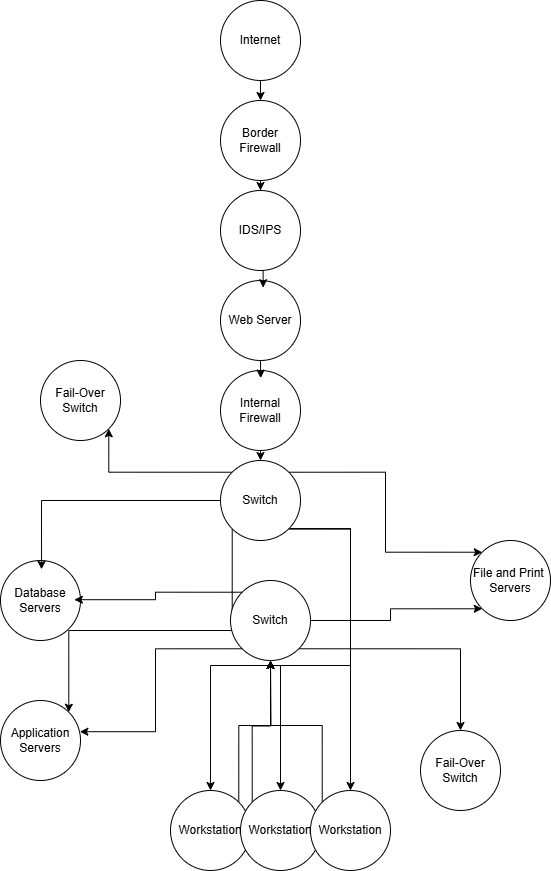

The diagram above was exported from draw.io. Its source (the exported page's mxGraphModel, read from the mxfile embedded in the PNG):
<mxGraphModel dx="513" dy="558" grid="1" gridSize="10" guides="1" tooltips="1" connect="1" arrows="1" fold="1" page="1" pageScale="1" pageWidth="850" pageHeight="1100" math="0" shadow="0">
  <root>
    <mxCell id="0" />
    <mxCell id="1" parent="0" />
    <mxCell id="fxjfOWX_N1p07FyCANjN-14" style="edgeStyle=orthogonalEdgeStyle;rounded=0;orthogonalLoop=1;jettySize=auto;html=1;exitX=0.5;exitY=1;exitDx=0;exitDy=0;entryX=0.5;entryY=0;entryDx=0;entryDy=0;" edge="1" parent="1" source="fxjfOWX_N1p07FyCANjN-1" target="fxjfOWX_N1p07FyCANjN-2">
      <mxGeometry relative="1" as="geometry" />
    </mxCell>
    <mxCell id="fxjfOWX_N1p07FyCANjN-1" value="Internet" style="ellipse;whiteSpace=wrap;html=1;aspect=fixed;" vertex="1" parent="1">
      <mxGeometry x="230" y="70" width="80" height="80" as="geometry" />
    </mxCell>
    <mxCell id="fxjfOWX_N1p07FyCANjN-15" style="edgeStyle=orthogonalEdgeStyle;rounded=0;orthogonalLoop=1;jettySize=auto;html=1;exitX=0.5;exitY=1;exitDx=0;exitDy=0;" edge="1" parent="1" source="fxjfOWX_N1p07FyCANjN-2" target="fxjfOWX_N1p07FyCANjN-9">
      <mxGeometry relative="1" as="geometry" />
    </mxCell>
    <mxCell id="fxjfOWX_N1p07FyCANjN-2" value="Border Firewall" style="ellipse;whiteSpace=wrap;html=1;aspect=fixed;" vertex="1" parent="1">
      <mxGeometry x="230" y="170" width="80" height="80" as="geometry" />
    </mxCell>
    <mxCell id="fxjfOWX_N1p07FyCANjN-20" style="edgeStyle=orthogonalEdgeStyle;rounded=0;orthogonalLoop=1;jettySize=auto;html=1;exitX=0;exitY=1;exitDx=0;exitDy=0;entryX=1;entryY=0;entryDx=0;entryDy=0;" edge="1" parent="1" source="fxjfOWX_N1p07FyCANjN-3" target="fxjfOWX_N1p07FyCANjN-5">
      <mxGeometry relative="1" as="geometry">
        <Array as="points">
          <mxPoint x="242" y="700" />
          <mxPoint x="78" y="700" />
        </Array>
      </mxGeometry>
    </mxCell>
    <mxCell id="fxjfOWX_N1p07FyCANjN-21" style="edgeStyle=orthogonalEdgeStyle;rounded=0;orthogonalLoop=1;jettySize=auto;html=1;exitX=1;exitY=0;exitDx=0;exitDy=0;entryX=0;entryY=0;entryDx=0;entryDy=0;" edge="1" parent="1" source="fxjfOWX_N1p07FyCANjN-3" target="fxjfOWX_N1p07FyCANjN-7">
      <mxGeometry relative="1" as="geometry" />
    </mxCell>
    <mxCell id="fxjfOWX_N1p07FyCANjN-22" style="edgeStyle=orthogonalEdgeStyle;rounded=0;orthogonalLoop=1;jettySize=auto;html=1;exitX=1;exitY=1;exitDx=0;exitDy=0;" edge="1" parent="1" source="fxjfOWX_N1p07FyCANjN-3" target="fxjfOWX_N1p07FyCANjN-13">
      <mxGeometry relative="1" as="geometry" />
    </mxCell>
    <mxCell id="fxjfOWX_N1p07FyCANjN-23" style="edgeStyle=orthogonalEdgeStyle;rounded=0;orthogonalLoop=1;jettySize=auto;html=1;exitX=1;exitY=1;exitDx=0;exitDy=0;entryX=0.5;entryY=0;entryDx=0;entryDy=0;" edge="1" parent="1" source="fxjfOWX_N1p07FyCANjN-3" target="fxjfOWX_N1p07FyCANjN-12">
      <mxGeometry relative="1" as="geometry">
        <mxPoint x="360" y="820" as="targetPoint" />
        <Array as="points">
          <mxPoint x="360" y="598" />
          <mxPoint x="360" y="735" />
          <mxPoint x="290" y="735" />
        </Array>
      </mxGeometry>
    </mxCell>
    <mxCell id="fxjfOWX_N1p07FyCANjN-24" style="edgeStyle=orthogonalEdgeStyle;rounded=0;orthogonalLoop=1;jettySize=auto;html=1;exitX=1;exitY=1;exitDx=0;exitDy=0;entryX=0.5;entryY=0;entryDx=0;entryDy=0;" edge="1" parent="1" source="fxjfOWX_N1p07FyCANjN-3" target="fxjfOWX_N1p07FyCANjN-11">
      <mxGeometry relative="1" as="geometry">
        <Array as="points">
          <mxPoint x="360" y="598" />
          <mxPoint x="360" y="735" />
          <mxPoint x="220" y="735" />
        </Array>
      </mxGeometry>
    </mxCell>
    <mxCell id="fxjfOWX_N1p07FyCANjN-34" style="edgeStyle=orthogonalEdgeStyle;rounded=0;orthogonalLoop=1;jettySize=auto;html=1;exitX=0;exitY=0;exitDx=0;exitDy=0;entryX=1;entryY=1;entryDx=0;entryDy=0;" edge="1" parent="1" source="fxjfOWX_N1p07FyCANjN-3" target="fxjfOWX_N1p07FyCANjN-32">
      <mxGeometry relative="1" as="geometry" />
    </mxCell>
    <mxCell id="fxjfOWX_N1p07FyCANjN-3" value="Switch" style="ellipse;whiteSpace=wrap;html=1;aspect=fixed;" vertex="1" parent="1">
      <mxGeometry x="230" y="530" width="80" height="80" as="geometry" />
    </mxCell>
    <mxCell id="fxjfOWX_N1p07FyCANjN-4" value="Web Server" style="ellipse;whiteSpace=wrap;html=1;aspect=fixed;" vertex="1" parent="1">
      <mxGeometry x="230" y="350" width="80" height="80" as="geometry" />
    </mxCell>
    <mxCell id="fxjfOWX_N1p07FyCANjN-5" value="Application Servers" style="ellipse;whiteSpace=wrap;html=1;aspect=fixed;" vertex="1" parent="1">
      <mxGeometry x="10" y="770" width="80" height="80" as="geometry" />
    </mxCell>
    <mxCell id="fxjfOWX_N1p07FyCANjN-6" value="Database Servers" style="ellipse;whiteSpace=wrap;html=1;aspect=fixed;" vertex="1" parent="1">
      <mxGeometry x="10" y="630" width="80" height="80" as="geometry" />
    </mxCell>
    <mxCell id="fxjfOWX_N1p07FyCANjN-7" value="File and Print&amp;nbsp;&lt;div&gt;Servers&lt;/div&gt;" style="ellipse;whiteSpace=wrap;html=1;aspect=fixed;" vertex="1" parent="1">
      <mxGeometry x="480" y="610" width="80" height="80" as="geometry" />
    </mxCell>
    <mxCell id="fxjfOWX_N1p07FyCANjN-18" style="edgeStyle=orthogonalEdgeStyle;rounded=0;orthogonalLoop=1;jettySize=auto;html=1;exitX=0.5;exitY=1;exitDx=0;exitDy=0;entryX=0.5;entryY=0;entryDx=0;entryDy=0;" edge="1" parent="1" source="fxjfOWX_N1p07FyCANjN-8" target="fxjfOWX_N1p07FyCANjN-3">
      <mxGeometry relative="1" as="geometry" />
    </mxCell>
    <mxCell id="fxjfOWX_N1p07FyCANjN-8" value="Internal Firewall" style="ellipse;whiteSpace=wrap;html=1;aspect=fixed;" vertex="1" parent="1">
      <mxGeometry x="230" y="440" width="80" height="80" as="geometry" />
    </mxCell>
    <mxCell id="fxjfOWX_N1p07FyCANjN-9" value="IDS/IPS" style="ellipse;whiteSpace=wrap;html=1;aspect=fixed;" vertex="1" parent="1">
      <mxGeometry x="230" y="260" width="80" height="80" as="geometry" />
    </mxCell>
    <mxCell id="fxjfOWX_N1p07FyCANjN-29" style="edgeStyle=orthogonalEdgeStyle;rounded=0;orthogonalLoop=1;jettySize=auto;html=1;exitX=1;exitY=0;exitDx=0;exitDy=0;" edge="1" parent="1" source="fxjfOWX_N1p07FyCANjN-11" target="fxjfOWX_N1p07FyCANjN-25">
      <mxGeometry relative="1" as="geometry" />
    </mxCell>
    <mxCell id="fxjfOWX_N1p07FyCANjN-11" value="Workstation" style="ellipse;whiteSpace=wrap;html=1;aspect=fixed;" vertex="1" parent="1">
      <mxGeometry x="180" y="860" width="80" height="80" as="geometry" />
    </mxCell>
    <mxCell id="fxjfOWX_N1p07FyCANjN-30" style="edgeStyle=orthogonalEdgeStyle;rounded=0;orthogonalLoop=1;jettySize=auto;html=1;exitX=0;exitY=0;exitDx=0;exitDy=0;" edge="1" parent="1" source="fxjfOWX_N1p07FyCANjN-12">
      <mxGeometry relative="1" as="geometry">
        <mxPoint x="280" y="730" as="targetPoint" />
      </mxGeometry>
    </mxCell>
    <mxCell id="fxjfOWX_N1p07FyCANjN-12" value="Workstation" style="ellipse;whiteSpace=wrap;html=1;aspect=fixed;" vertex="1" parent="1">
      <mxGeometry x="250" y="860" width="80" height="80" as="geometry" />
    </mxCell>
    <mxCell id="fxjfOWX_N1p07FyCANjN-31" style="edgeStyle=orthogonalEdgeStyle;rounded=0;orthogonalLoop=1;jettySize=auto;html=1;exitX=0;exitY=0;exitDx=0;exitDy=0;entryX=0.5;entryY=1;entryDx=0;entryDy=0;" edge="1" parent="1" source="fxjfOWX_N1p07FyCANjN-13" target="fxjfOWX_N1p07FyCANjN-25">
      <mxGeometry relative="1" as="geometry" />
    </mxCell>
    <mxCell id="fxjfOWX_N1p07FyCANjN-13" value="Workstation" style="ellipse;whiteSpace=wrap;html=1;aspect=fixed;" vertex="1" parent="1">
      <mxGeometry x="320" y="860" width="80" height="80" as="geometry" />
    </mxCell>
    <mxCell id="fxjfOWX_N1p07FyCANjN-16" style="edgeStyle=orthogonalEdgeStyle;rounded=0;orthogonalLoop=1;jettySize=auto;html=1;exitX=0.5;exitY=1;exitDx=0;exitDy=0;entryX=0.533;entryY=0.09;entryDx=0;entryDy=0;entryPerimeter=0;" edge="1" parent="1" source="fxjfOWX_N1p07FyCANjN-9" target="fxjfOWX_N1p07FyCANjN-4">
      <mxGeometry relative="1" as="geometry" />
    </mxCell>
    <mxCell id="fxjfOWX_N1p07FyCANjN-17" style="edgeStyle=orthogonalEdgeStyle;rounded=0;orthogonalLoop=1;jettySize=auto;html=1;exitX=0.5;exitY=1;exitDx=0;exitDy=0;entryX=0.503;entryY=0.095;entryDx=0;entryDy=0;entryPerimeter=0;" edge="1" parent="1" source="fxjfOWX_N1p07FyCANjN-4" target="fxjfOWX_N1p07FyCANjN-8">
      <mxGeometry relative="1" as="geometry" />
    </mxCell>
    <mxCell id="fxjfOWX_N1p07FyCANjN-19" style="edgeStyle=orthogonalEdgeStyle;rounded=0;orthogonalLoop=1;jettySize=auto;html=1;exitX=0;exitY=0.5;exitDx=0;exitDy=0;entryX=0.513;entryY=0.11;entryDx=0;entryDy=0;entryPerimeter=0;" edge="1" parent="1" source="fxjfOWX_N1p07FyCANjN-3" target="fxjfOWX_N1p07FyCANjN-6">
      <mxGeometry relative="1" as="geometry" />
    </mxCell>
    <mxCell id="fxjfOWX_N1p07FyCANjN-28" style="edgeStyle=orthogonalEdgeStyle;rounded=0;orthogonalLoop=1;jettySize=auto;html=1;exitX=1;exitY=0.5;exitDx=0;exitDy=0;entryX=0;entryY=1;entryDx=0;entryDy=0;" edge="1" parent="1" source="fxjfOWX_N1p07FyCANjN-25" target="fxjfOWX_N1p07FyCANjN-7">
      <mxGeometry relative="1" as="geometry" />
    </mxCell>
    <mxCell id="fxjfOWX_N1p07FyCANjN-35" style="edgeStyle=orthogonalEdgeStyle;rounded=0;orthogonalLoop=1;jettySize=auto;html=1;exitX=1;exitY=1;exitDx=0;exitDy=0;entryX=0.5;entryY=0;entryDx=0;entryDy=0;" edge="1" parent="1" source="fxjfOWX_N1p07FyCANjN-25" target="fxjfOWX_N1p07FyCANjN-33">
      <mxGeometry relative="1" as="geometry" />
    </mxCell>
    <mxCell id="fxjfOWX_N1p07FyCANjN-25" value="Switch" style="ellipse;whiteSpace=wrap;html=1;aspect=fixed;" vertex="1" parent="1">
      <mxGeometry x="240" y="650" width="80" height="80" as="geometry" />
    </mxCell>
    <mxCell id="fxjfOWX_N1p07FyCANjN-26" style="edgeStyle=orthogonalEdgeStyle;rounded=0;orthogonalLoop=1;jettySize=auto;html=1;exitX=0;exitY=0;exitDx=0;exitDy=0;entryX=0.923;entryY=0.49;entryDx=0;entryDy=0;entryPerimeter=0;" edge="1" parent="1" source="fxjfOWX_N1p07FyCANjN-25" target="fxjfOWX_N1p07FyCANjN-6">
      <mxGeometry relative="1" as="geometry" />
    </mxCell>
    <mxCell id="fxjfOWX_N1p07FyCANjN-27" style="edgeStyle=orthogonalEdgeStyle;rounded=0;orthogonalLoop=1;jettySize=auto;html=1;exitX=0;exitY=1;exitDx=0;exitDy=0;entryX=0.992;entryY=0.39;entryDx=0;entryDy=0;entryPerimeter=0;" edge="1" parent="1" source="fxjfOWX_N1p07FyCANjN-25" target="fxjfOWX_N1p07FyCANjN-5">
      <mxGeometry relative="1" as="geometry" />
    </mxCell>
    <mxCell id="fxjfOWX_N1p07FyCANjN-32" value="Fail-Over Switch" style="ellipse;whiteSpace=wrap;html=1;aspect=fixed;" vertex="1" parent="1">
      <mxGeometry x="50" y="430" width="80" height="80" as="geometry" />
    </mxCell>
    <mxCell id="fxjfOWX_N1p07FyCANjN-33" value="Fail-Over Switch" style="ellipse;whiteSpace=wrap;html=1;aspect=fixed;" vertex="1" parent="1">
      <mxGeometry x="430" y="800" width="80" height="80" as="geometry" />
    </mxCell>
  </root>
</mxGraphModel>